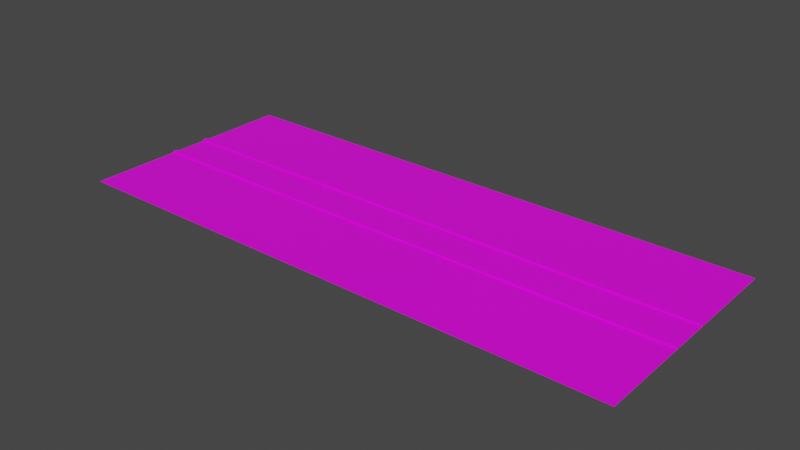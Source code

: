 # Source: road1_1.blend  (saved by Blender 3.1.7; exported with 4.5.12 LTS)
import bpy
from mathutils import Matrix  # noqa: F401  (used for matrix-valued properties, if any)

bpy.ops.wm.read_factory_settings(use_empty=True)
scene = bpy.context.scene
scene.name = 'Scene'

# ---- collections
col_collection = bpy.data.collections.new('Collection'); scene.collection.children.link(col_collection)

# ---- images (referenced by path relative to the original .blend; pixels are not part of the script)
import os
ASSET_DIR = os.environ.get("B2B_ASSET_DIR", "")  # directory of the original .blend (textures are referenced by path, not embedded)
HERE = os.path.dirname(os.path.abspath(__file__))  # packed textures are extracted next to this script under _unpacked/

def load_image(name, relpath, width, height, colorspace="sRGB"):
    """Load a texture the original file referenced (path relative to the .blend, or extracted next to this script)."""
    p = next((c for c in (os.path.join(HERE, relpath), os.path.join(ASSET_DIR, relpath)) if relpath and os.path.exists(c)), "")
    if p:
        img = bpy.data.images.load(p, check_existing=True)
        img.name = name
    else:  # same state as the original file: an image datablock whose file is absent (Cycles renders it pink)
        img = bpy.data.images.new(name, width, height)
        img.source = "FILE"
        img.filepath = "//" + (relpath or name)
    img.colorspace_settings.name = colorspace
    return img
img_neues_projekt__24__png = load_image('Neues Projekt (24).png', 'Neues Projekt (24).png', 1024, 1024, 'sRGB')

# ---- materials (node trees are filled in below, after node groups)
mat_material_001 = bpy.data.materials.new('Material.001')
mat_material_001.use_transparent_shadow = False

# ---- material node trees
mat_material_001.use_nodes = True; mat_material_001.node_tree.nodes.clear()
_N = mat_material_001.node_tree.nodes; _L = mat_material_001.node_tree.links
n0 = _N.new('ShaderNodeBsdfPrincipled'); n0.name = 'Principled BSDF'; n0.location = (10, 300)
n0.distribution = 'GGX'
n0.subsurface_method = 'RANDOM_WALK_SKIN'
n0.inputs[3].default_value = 1.45
n0.inputs[27].default_value = (0.0, 0.0, 0.0, 1.0)
n0.inputs[28].default_value = 1.0
n1 = _N.new('ShaderNodeOutputMaterial'); n1.name = 'Material Output'; n1.location = (300, 300)
n2 = _N.new('ShaderNodeTexImage'); n2.name = 'Image Texture'; n2.location = (-280, 280)
n2.image = img_neues_projekt__24__png
_L.new(n0.outputs[0], n1.inputs[0])
_L.new(n2.outputs[0], n0.inputs[0])
n1.is_active_output = True

# ---- world
world_world = bpy.data.worlds.new('World'); scene.world = world_world
world_world.use_nodes = True; world_world.node_tree.nodes.clear()
_N = world_world.node_tree.nodes; _L = world_world.node_tree.links
n0 = _N.new('ShaderNodeOutputWorld'); n0.name = 'World Output'; n0.location = (300, 300)
n1 = _N.new('ShaderNodeBackground'); n1.name = 'Background'; n1.location = (10, 300)
n1.inputs[0].default_value = (0.05088, 0.05088, 0.05088, 1.0)
_L.new(n1.outputs[0], n0.inputs[0])
n0.is_active_output = True
world_world.color = (0.05088, 0.05088, 0.05088)
world_world.use_sun_shadow = False
world_world.sun_shadow_jitter_overblur = 0.0

# ---- meshes
me_plane = bpy.data.meshes.new('Plane')
me_plane.from_pydata([(-1.0, -1.0, 0.0), (3.993, -1.0, 0.0), (-1.0, 1.0, 0.0), (3.993, 1.0, 0.0), (-1.0, 0.1956, 0.0), (-1.0, -0.1956, 0.0), (3.993, -0.1956, 0.0), (3.993, 0.1956, 0.0), (-1.0, 0.1602, 0.0), (-1.0, -0.1602, 0.0), (3.993, -0.1602, 0.0), (3.993, 0.1602, 0.0), (-1.0, -0.1602, 0.7044), (-1.0, -0.1956, 0.7044), (3.993, 0.1602, 0.7044), (3.993, 0.1956, 0.7044), (3.993, -0.1956, 0.7044), (-1.0, 0.1956, 0.7044), (-1.0, 0.1602, 0.7044), (3.993, -0.1602, 0.7044)], [], [(4, 7, 3, 2), (0, 1, 6, 5), (11, 7, 15, 14), (7, 4, 17, 15), (9, 10, 11, 8), (18, 14, 15, 17), (13, 16, 19, 12), (9, 5, 13, 12), (10, 9, 12, 19), (6, 10, 19, 16), (4, 8, 18, 17), (5, 6, 16, 13), (8, 11, 14, 18)])
_uv = me_plane.uv_layers.new(name='UVMap')
_uv.uv.foreach_set('vector', [0.09095, 0.6377, 0.1476, 0.6377, 0.1476, 0.6782, 0.09095, 0.6782, 0.09095, 0.5775, 0.1476, 0.5775, 0.1476, 0.618, 0.09095, 0.618, 0.0, 0.0, 0.0, 0.0, 0.0, 0.0, 0.0, 0.0, 0.1225, 0.6177, 0.1097, 0.6177, 0.1097, 0.6177, 0.1225, 0.6177, 0.2415, 4.463, 0.2415, -1.476, 0.7554, -1.476, 0.7554, 4.463, 0.1097, 0.6173, 0.1225, 0.6173, 0.1225, 0.6177, 0.1097, 0.6177, 0.1097, 0.6133, 0.1225, 0.6133, 0.1225, 0.6137, 0.1097, 0.6137, 0.0, 0.0, 0.0, 0.0, 0.0, 0.0, 0.0, 0.0, 0.1225, 0.6137, 0.1097, 0.6137, 0.1097, 0.6137, 0.1225, 0.6137, 0.0, 0.0, 0.0, 0.0, 0.0, 0.0, 0.0, 0.0, 0.0, 0.0, 0.0, 0.0, 0.0, 0.0, 0.0, 0.0, 0.1097, 0.6133, 0.1225, 0.6133, 0.1225, 0.6133, 0.1097, 0.6133, 0.1097, 0.6173, 0.1225, 0.6173, 0.1225, 0.6173, 0.1097, 0.6173])
me_plane.materials.append(mat_material_001)
me_plane.use_remesh_fix_poles = True
me_plane.use_remesh_preserve_attributes = False
me_plane.update()

# ---- objects
ob_plane = bpy.data.objects.new('Plane', me_plane)

# ---- transforms, parenting, visibility, modifiers, constraints
ob_plane.location = (0.0, 0.0, 0.0)
ob_plane.scale = (50.0, 50.0, 1.0)

# ---- collection membership
col_collection.objects.link(ob_plane)

# ---- scene / render settings (as saved in the file)
scene.frame_start = 1; scene.frame_end = 250; scene.frame_set(1)
scene.render.engine = 'BLENDER_EEVEE_NEXT'
scene.cycles.sampling_pattern = 'TABULATED_SOBOL'
scene.cycles.use_light_tree = False
scene.view_settings.view_transform = 'Filmic'
bpy.context.view_layer.update()

# ---- added for rendering (the .blend has no active camera and no usable light): camera, sun
cam_auto = bpy.data.cameras.new('AutoCamera')
cam_auto.lens = 50.0
cam_auto.sensor_width = 36.0
cam_auto.clip_end = 4366.58
ob_auto_camera = bpy.data.objects.new('AutoCamera', cam_auto)
scene.collection.objects.link(ob_auto_camera)
ob_auto_camera.location = (323.625, -298.571, 199.399)
ob_auto_camera.rotation_euler = (1.09748, -7.21219e-08, 0.694738)
scene.camera = ob_auto_camera
light_auto_sun = bpy.data.lights.new('AutoSun', 'SUN')
light_auto_sun.energy = 3.0
light_auto_sun.angle = 0.0523599
ob_auto_sun = bpy.data.objects.new('AutoSun', light_auto_sun)
scene.collection.objects.link(ob_auto_sun)
ob_auto_sun.rotation_euler = (0.872665, 0.174533, 0.523599)
bpy.context.view_layer.update()
